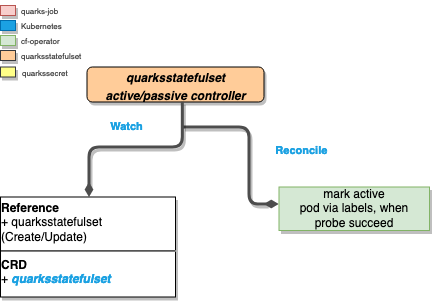

The diagram above was exported from draw.io. Its source (the exported page's mxGraphModel, read from the mxfile embedded in the PNG):
<mxGraphModel dx="1181" dy="655" grid="1" gridSize="10" guides="1" tooltips="1" connect="1" arrows="1" fold="1" page="1" pageScale="1" pageWidth="850" pageHeight="1100" math="0" shadow="0">
  <root>
    <mxCell id="0" />
    <mxCell id="1" parent="0" />
    <mxCell id="mg4M3_4NjBAvBlOOCBr7-1" value="&lt;p style=&quot;margin: 0px ; margin-top: 4px ; text-align: center&quot;&gt;&lt;i&gt;&lt;b&gt;quarksstatefulset &lt;br&gt;&lt;/b&gt;&lt;/i&gt;&lt;/p&gt;&lt;p style=&quot;margin: 0px ; margin-top: 4px ; text-align: center&quot;&gt;&lt;i&gt;&lt;b&gt;active/passive controller&lt;/b&gt;&lt;/i&gt;&lt;/p&gt;" style="verticalAlign=top;align=left;overflow=fill;fontSize=12;fontFamily=Helvetica;html=1;shadow=1;rounded=1;gradientDirection=north;fillColor=#FFCC99;" vertex="1" parent="1">
      <mxGeometry x="597.5" y="116.5" width="177" height="35" as="geometry" />
    </mxCell>
    <mxCell id="mg4M3_4NjBAvBlOOCBr7-2" value="Reconcile" style="endArrow=none;endSize=16;endFill=0;shadow=0;edgeStyle=elbowEdgeStyle;yellow;strokeColor=#4D4D4D;strokeWidth=3;comic=0;jumpSize=0;rounded=1;fontColor=#1BA1E2;labelBackgroundColor=#ffffff;fontStyle=1;labelPosition=right;verticalLabelPosition=middle;align=left;verticalAlign=middle;horizontal=1;startArrow=diamondThin;startFill=1;exitX=0;exitY=0.5;exitDx=0;exitDy=0;" edge="1" parent="1">
      <mxGeometry x="-330.5" y="-33.5" as="geometry">
        <mxPoint x="789.2241379310344" y="253.5" as="sourcePoint" />
        <mxPoint x="693.5" y="176.5" as="targetPoint" />
        <mxPoint x="43" y="-15" as="offset" />
        <Array as="points">
          <mxPoint x="759.5" y="176.5" />
          <mxPoint x="355.5" y="482.5" />
        </Array>
      </mxGeometry>
    </mxCell>
    <mxCell id="mg4M3_4NjBAvBlOOCBr7-3" value="Watch" style="endArrow=none;endSize=16;endFill=0;shadow=0;edgeStyle=elbowEdgeStyle;elbow=vertical;yellow;strokeColor=#4D4D4D;rounded=1;strokeWidth=3;comic=0;jumpSize=0;fontStyle=1;fontColor=#1BA1E2;labelPosition=right;verticalLabelPosition=middle;align=left;verticalAlign=middle;startArrow=diamondThin;startFill=1;entryX=0.5;entryY=1;entryDx=0;entryDy=0;" edge="1" parent="1">
      <mxGeometry x="-330.5" y="-33.5" as="geometry">
        <mxPoint x="599.5" y="246.5" as="sourcePoint" />
        <mxPoint x="692.8333333333335" y="151.16666666666674" as="targetPoint" />
        <Array as="points">
          <mxPoint x="649.5" y="196.5" />
        </Array>
        <mxPoint x="-27" y="-22" as="offset" />
      </mxGeometry>
    </mxCell>
    <mxCell id="mg4M3_4NjBAvBlOOCBr7-4" value="&lt;p style=&quot;margin: 4px 0px 0px&quot;&gt;&lt;b&gt;Reference&lt;/b&gt;&lt;/p&gt;&lt;div&gt;+ quarksstatefulset&lt;/div&gt;&lt;div&gt; (Create/Update)&lt;/div&gt;&lt;div&gt;&lt;hr&gt;&lt;b&gt;CRD&lt;/b&gt;&lt;/div&gt;+ &lt;font color=&quot;#1BA1E2&quot;&gt;&lt;i&gt;&lt;b&gt;quarksstatefulset&lt;/b&gt;&lt;/i&gt;&lt;/font&gt;" style="verticalAlign=bottom;align=left;overflow=fill;fontSize=12;fontFamily=Helvetica;html=1;shadow=1;rounded=0;gradientDirection=north;comic=0;glass=0;horizontal=1;" vertex="1" parent="1">
      <mxGeometry x="511" y="246.5" width="175" height="100" as="geometry" />
    </mxCell>
    <mxCell id="mg4M3_4NjBAvBlOOCBr7-5" value="&lt;div&gt;mark active &lt;br&gt;&lt;/div&gt;&lt;div&gt;pod via labels, when &lt;br&gt;&lt;/div&gt;&lt;div&gt;probe succeed&lt;br&gt;&lt;/div&gt;" style="verticalAlign=bottom;align=center;overflow=fill;fontSize=12;fontFamily=Helvetica;html=1;shadow=1;rounded=0;gradientDirection=north;fillColor=#d5e8d4;strokeColor=#82b366;comic=0;glass=0;horizontal=1;" vertex="1" parent="1">
      <mxGeometry x="789.5" y="236.5" width="150.5" height="43.5" as="geometry" />
    </mxCell>
    <mxCell id="mg4M3_4NjBAvBlOOCBr7-15" value="" style="verticalAlign=bottom;align=center;overflow=fill;fontSize=12;fontFamily=Helvetica;html=1;shadow=1;rounded=0;gradientDirection=north;fillColor=#f8cecc;strokeColor=#b85450;comic=0;glass=0;horizontal=1;" vertex="1" parent="1">
      <mxGeometry x="511" y="55" width="15" height="10" as="geometry" />
    </mxCell>
    <mxCell id="mg4M3_4NjBAvBlOOCBr7-16" value="&lt;div align=&quot;center&quot;&gt;&lt;br&gt;&lt;/div&gt;" style="verticalAlign=bottom;align=center;overflow=fill;fontSize=12;fontFamily=Helvetica;html=1;shadow=1;rounded=0;gradientDirection=north;fillColor=#1ba1e2;strokeColor=#006EAF;comic=0;glass=0;horizontal=1;fontColor=#ffffff;" vertex="1" parent="1">
      <mxGeometry x="511" y="70" width="15" height="10" as="geometry" />
    </mxCell>
    <mxCell id="mg4M3_4NjBAvBlOOCBr7-17" value="" style="verticalAlign=bottom;align=center;overflow=fill;fontSize=12;fontFamily=Helvetica;html=1;shadow=1;rounded=0;gradientDirection=north;fillColor=#d5e8d4;strokeColor=#82b366;comic=0;glass=0;horizontal=1;" vertex="1" parent="1">
      <mxGeometry x="511" y="85" width="15" height="10" as="geometry" />
    </mxCell>
    <mxCell id="mg4M3_4NjBAvBlOOCBr7-18" value="" style="verticalAlign=bottom;align=center;overflow=fill;fontSize=12;fontFamily=Helvetica;html=1;shadow=1;rounded=0;gradientDirection=north;comic=0;glass=0;horizontal=1;fillColor=#ffcc99;strokeColor=#36393d;" vertex="1" parent="1">
      <mxGeometry x="511" y="100" width="15" height="10" as="geometry" />
    </mxCell>
    <mxCell id="mg4M3_4NjBAvBlOOCBr7-19" value="&lt;font style=&quot;font-size: 8px&quot; color=&quot;#4D4D4D&quot;&gt;quarks-job&lt;br&gt;&lt;/font&gt;" style="text;html=1;resizable=0;points=[];autosize=1;align=left;verticalAlign=top;spacingTop=-4;fontColor=#1BA1E2;" vertex="1" parent="1">
      <mxGeometry x="530" y="50" width="50" height="20" as="geometry" />
    </mxCell>
    <mxCell id="mg4M3_4NjBAvBlOOCBr7-20" value="&lt;font style=&quot;font-size: 8px&quot; color=&quot;#4D4D4D&quot;&gt;Kubernetes&lt;/font&gt;" style="text;html=1;resizable=0;points=[];autosize=1;align=left;verticalAlign=top;spacingTop=-4;fontColor=#1BA1E2;" vertex="1" parent="1">
      <mxGeometry x="530" y="65" width="60" height="20" as="geometry" />
    </mxCell>
    <mxCell id="mg4M3_4NjBAvBlOOCBr7-21" value="&lt;font style=&quot;font-size: 8px&quot; color=&quot;#4D4D4D&quot;&gt;cf-operator&lt;/font&gt;" style="text;html=1;resizable=0;points=[];autosize=1;align=left;verticalAlign=top;spacingTop=-4;fontColor=#1BA1E2;" vertex="1" parent="1">
      <mxGeometry x="530" y="80" width="50" height="20" as="geometry" />
    </mxCell>
    <mxCell id="mg4M3_4NjBAvBlOOCBr7-22" value="" style="verticalAlign=bottom;align=center;overflow=fill;fontSize=12;fontFamily=Helvetica;html=1;shadow=1;rounded=0;gradientDirection=north;comic=0;glass=0;horizontal=1;fillColor=#ffff88;strokeColor=#36393d;" vertex="1" parent="1">
      <mxGeometry x="511" y="116.5" width="15" height="10" as="geometry" />
    </mxCell>
    <mxCell id="mg4M3_4NjBAvBlOOCBr7-23" value="&lt;font style=&quot;font-size: 8px&quot; color=&quot;#4D4D4D&quot;&gt;quarkssecret&lt;br&gt;&lt;/font&gt;" style="text;html=1;resizable=0;points=[];autosize=1;align=left;verticalAlign=top;spacingTop=-4;fontColor=#1BA1E2;" vertex="1" parent="1">
      <mxGeometry x="531" y="111.5" width="60" height="20" as="geometry" />
    </mxCell>
    <mxCell id="mg4M3_4NjBAvBlOOCBr7-24" value="&lt;font style=&quot;font-size: 8px&quot; color=&quot;#4D4D4D&quot;&gt;quarksstatefulset&lt;br&gt;&lt;/font&gt;" style="text;html=1;resizable=0;points=[];autosize=1;align=left;verticalAlign=top;spacingTop=-4;fontColor=#1BA1E2;" vertex="1" parent="1">
      <mxGeometry x="530" y="95" width="80" height="20" as="geometry" />
    </mxCell>
  </root>
</mxGraphModel>